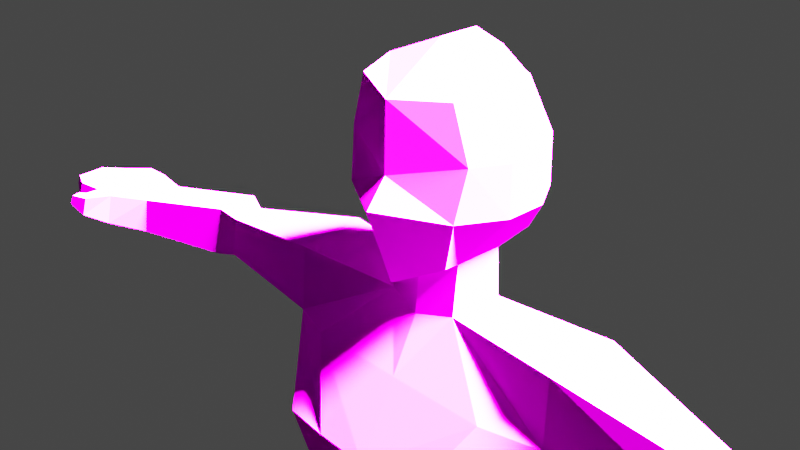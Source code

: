 # Source: deliverynpcfem.blend  (saved by Blender 2.92.15; exported with 4.5.12 LTS)
import bpy
from mathutils import Matrix  # noqa: F401  (used for matrix-valued properties, if any)

bpy.ops.wm.read_factory_settings(use_empty=True)
scene = bpy.context.scene
scene.name = 'Scene'

# ---- collections
col_collection = bpy.data.collections.new('Collection'); scene.collection.children.link(col_collection)

# ---- images (referenced by path relative to the original .blend; pixels are not part of the script)
import os
ASSET_DIR = os.environ.get("B2B_ASSET_DIR", "")  # directory of the original .blend (textures are referenced by path, not embedded)
HERE = os.path.dirname(os.path.abspath(__file__))  # packed textures are extracted next to this script under _unpacked/

def load_image(name, relpath, width, height, colorspace="sRGB"):
    """Load a texture the original file referenced (path relative to the .blend, or extracted next to this script)."""
    p = next((c for c in (os.path.join(HERE, relpath), os.path.join(ASSET_DIR, relpath)) if relpath and os.path.exists(c)), "")
    if p:
        img = bpy.data.images.load(p, check_existing=True)
        img.name = name
    else:  # same state as the original file: an image datablock whose file is absent (Cycles renders it pink)
        img = bpy.data.images.new(name, width, height)
        img.source = "FILE"
        img.filepath = "//" + (relpath or name)
    img.colorspace_settings.name = colorspace
    return img
img_fembruno_png = load_image('fembruno.png', 'fembruno.png', 1024, 1024, 'sRGB')

# ---- materials (node trees are filled in below, after node groups)
mat_material = bpy.data.materials.new('Material')
mat_material.alpha_threshold = 0.0
mat_material.use_transparent_shadow = False
mat_material.line_color = (0.0, 0.0, 0.0, 1.0)

# ---- material node trees
mat_material.use_nodes = True; mat_material.node_tree.nodes.clear()
_N = mat_material.node_tree.nodes; _L = mat_material.node_tree.links
n0 = _N.new('ShaderNodeOutputMaterial'); n0.name = 'Material Output'; n0.location = (300, 300)
n1 = _N.new('ShaderNodeBsdfPrincipled'); n1.name = 'Principled BSDF'; n1.location = (10, 300)
n1.distribution = 'GGX'
n1.subsurface_method = 'BURLEY'
n1.inputs[2].default_value = 1.0
n1.inputs[3].default_value = 1.45
n1.inputs[13].default_value = 0.0
n1.inputs[27].default_value = (0.0, 0.0, 0.0, 1.0)
n1.inputs[28].default_value = 1.0
n2 = _N.new('ShaderNodeTexImage'); n2.name = 'Image Texture'; n2.location = (-280, 280)
n2.image = img_fembruno_png
n2.interpolation = 'Closest'
_L.new(n1.outputs[0], n0.inputs[0])
_L.new(n2.outputs[0], n1.inputs[0])
n0.is_active_output = True

# ---- world
world_world = bpy.data.worlds.new('World'); scene.world = world_world
world_world.use_nodes = True; world_world.node_tree.nodes.clear()
_N = world_world.node_tree.nodes; _L = world_world.node_tree.links
n0 = _N.new('ShaderNodeOutputWorld'); n0.name = 'World Output'; n0.location = (300, 300)
n1 = _N.new('ShaderNodeBackground'); n1.name = 'Background'; n1.location = (10, 300)
n1.inputs[0].default_value = (0.05088, 0.05088, 0.05088, 1.0)
_L.new(n1.outputs[0], n0.inputs[0])
n0.is_active_output = True
world_world.color = (0.05088, 0.05088, 0.05088)
world_world.use_sun_shadow = False
world_world.sun_shadow_jitter_overblur = 0.0

# ---- cameras
cam_camera = bpy.data.cameras.new('Camera')
cam_camera.clip_end = 100.0
cam_camera.ortho_scale = 7.314

# ---- lights
light_light = bpy.data.lights.new('Light', 'SUN')
light_light.color = (0.8509, 0.799, 0.9047)
light_light.transmission_factor = 0.0
light_light.angle = 0.1993
light_light.energy = 2148.0
light_light.shadow_cascade_max_distance = 1000.0

# ---- meshes
me_cube = bpy.data.meshes.new('Cube')
me_cube.from_pydata([(0.4809, 0.6243, 0.8185), (0.5899, 0.5888, -0.9303), (0.668, -0.7646, 0.9132), (0.5543, -0.7163, -1.027), (0.0, 0.5944, -1.073), (0.0, -1.059, 0.8484), (0.0, -0.9938, -1.296), (0.0, 0.6931, 1.058), (0.7514, 0.7158, 0.2346), (0.7501, 0.7361, -0.4104), (0.8695, -0.7383, 0.2622), (0.7929, -0.8557, -0.3651), (0.0, 0.858, 0.2872), (0.0, 0.8784, -0.4104), (0.0, -1.078, 0.01287), (0.0, -1.339, -0.3232), (0.7757, 0.2533, 1.004), (0.7757, -0.2753, 1.004), (0.4668, -0.4279, -1.102), (0.4678, 0.2284, -1.108), (0.0, 0.341, -1.212), (0.0, -0.5611, -1.207), (0.0, 0.2533, 1.345), (0.0, -0.2753, 1.345), (1.045, 0.2533, -0.3976), (1.045, -0.2753, -0.3976), (1.046, 0.2533, 0.2346), (1.046, -0.2753, 0.2346), (0.4815, -0.5095, -1.733), (0.5563, 0.1619, -1.684), (0.0, 0.4525, -1.853), (0.0, -0.6136, -1.848), (1.313, -0.9604, -2.54), (0.8553, 0.7565, -2.418), (0.0, 0.8566, -2.418), (0.0, -0.9667, -2.547), (1.982, -0.6344, -1.733), (2.057, 0.3399, -1.684), (1.999, -0.6881, -2.627), (2.074, 0.3483, -2.627), (0.3885, -0.9183, -5.773), (0.0, 0.5246, -5.773), (0.0, 0.456, -5.692), (0.0, -0.917, -6.056), (1.1, -0.8466, -5.773), (1.175, 0.3492, -5.773), (0.7647, -1.455, -3.534), (1.38, -1.398, -3.534), (0.4161, 0.524, -3.87), (0.0, 0.6241, -3.87), (1.44, 0.3491, -3.87), (0.0, -1.474, -3.536), (5.632, -0.7163, -2.319), (5.679, -0.1244, -2.292), (5.643, -0.7743, -2.816), (5.689, -0.1194, -2.816), (3.809, -0.4011, -2.085), (3.802, 0.03333, -2.055), (3.812, 0.03843, -2.63), (3.82, -0.4513, -2.63), (4.148, -0.406, -2.049), (4.125, 0.1597, -2.011), (4.138, 0.166, -2.726), (4.161, -0.4877, -2.726), (6.153, -1.019, -2.325), (6.211, -0.04249, -2.291), (6.164, -1.104, -2.754), (6.222, -0.04814, -2.754), (6.487, -1.039, -2.319), (6.545, -0.06239, -2.284), (6.498, -1.124, -2.747), (6.556, -0.06804, -2.747), (7.078, -0.9912, -2.424), (7.118, -0.227, -2.412), (7.087, -1.06, -2.632), (7.128, -0.221, -2.632), (6.484, -1.336, -2.654), (6.435, -1.29, -2.378), (6.656, -1.225, -2.65), (6.607, -1.179, -2.375), (6.775, -1.368, -2.55), (6.738, -1.342, -2.413), (6.805, -1.242, -2.548), (6.768, -1.216, -2.41), (7.438, -0.8426, -2.456), (7.46, -0.4231, -2.449), (7.443, -0.8801, -2.57), (7.465, -0.4198, -2.57), (1.313, -0.9978, -7.467), (0.0, 1.223, -6.929), (0.0, 0.3691, -7.371), (0.0, -1.119, -7.468), (1.928, -0.7676, -7.442), (1.981, 0.8384, -6.929), (0.1606, -1.103, -7.926), (0.1064, 1.223, -7.718), (0.0, 0.3693, -7.831), (0.0, -1.119, -7.928), (1.989, -0.7673, -7.901), (2.042, 0.8386, -7.718), (1.5, -0.6402, -14.96), (1.523, 0.2253, -14.07), (2.476, -0.5972, -14.96), (2.521, 0.1201, -14.07), (2.064, 0.06214, -10.41), (0.7574, 0.1933, -10.41), (0.7939, -0.9961, -10.08), (2.011, -0.8168, -10.08), (2.291, 0.2917, -10.97), (1.165, -0.9679, -10.97), (0.7287, 0.4495, -10.97), (1.817, -0.9034, -10.97), (1.302, -0.6402, -15.38), (1.334, 0.2253, -15.38), (2.661, -0.5972, -15.38), (2.724, 0.1201, -15.38), (2.546, -1.574, -15.02), (1.57, -1.617, -15.02), (2.731, -1.574, -15.38), (1.372, -1.617, -15.38), (1.337, -1.087, -15.38), (1.535, -1.087, -14.77), (2.511, -1.044, -14.77), (2.696, -1.044, -15.38)], [], [(21, 18, 3, 6), (27, 17, 2, 10), (12, 7, 0, 8), (10, 2, 5, 14), (17, 23, 5, 2), (3, 11, 15, 6), (11, 10, 14, 15), (4, 13, 9, 1), (13, 12, 8, 9), (18, 25, 11, 3), (25, 27, 10, 11), (9, 8, 26, 24), (24, 26, 27, 25), (1, 9, 24, 19), (19, 24, 25, 18), (0, 7, 22, 16), (16, 22, 23, 17), (8, 0, 16, 26), (26, 16, 17, 27), (4, 1, 19, 20), (20, 19, 29, 30), (15, 14, 5, 6), (5, 23, 6), (6, 23, 22, 21), (21, 22, 20), (28, 31, 35, 32), (21, 20, 30, 31), (19, 18, 28, 29), (18, 21, 31, 28), (49, 48, 41, 42), (31, 30, 34, 35), (30, 29, 33, 34), (47, 46, 40, 44), (61, 60, 52, 53), (33, 29, 37, 39), (28, 32, 38, 36), (29, 28, 36, 37), (40, 43, 91, 88), (41, 45, 93, 89), (50, 47, 44, 45), (46, 51, 43, 40), (48, 50, 45, 41), (51, 49, 42, 43), (35, 34, 49, 51), (33, 39, 50, 48), (32, 35, 51, 46), (39, 38, 47, 50), (38, 32, 46, 47), (34, 33, 48, 49), (55, 53, 65, 67), (62, 61, 53, 55), (63, 62, 55, 54), (60, 63, 54, 52), (36, 38, 59, 56), (38, 39, 58, 59), (39, 37, 57, 58), (37, 36, 56, 57), (56, 59, 63, 60), (59, 58, 62, 63), (58, 57, 61, 62), (57, 56, 60, 61), (67, 65, 69, 71), (54, 55, 67, 66), (52, 54, 66, 64), (53, 52, 64, 65), (68, 70, 74, 72), (66, 67, 71, 70), (66, 70, 78, 76), (65, 64, 68, 69), (75, 73, 85, 87), (69, 68, 72, 73), (71, 69, 73, 75), (70, 71, 75, 74), (78, 79, 83, 82), (70, 68, 79, 78), (68, 64, 77, 79), (64, 66, 76, 77), (81, 80, 82, 83), (76, 78, 82, 80), (77, 76, 80, 81), (79, 77, 81, 83), (85, 84, 86, 87), (74, 75, 87, 86), (72, 74, 86, 84), (73, 72, 84, 85), (93, 92, 98, 99), (92, 88, 94, 98), (43, 42, 90, 91), (44, 40, 88, 92), (45, 44, 92, 93), (42, 41, 89, 90), (96, 95, 94, 97), (110, 108, 103, 101), (90, 89, 95, 96), (89, 93, 99, 95), (88, 91, 97, 94), (91, 90, 96, 97), (101, 103, 115, 113), (111, 109, 100, 102), (108, 111, 102, 103), (109, 110, 101, 100), (94, 95, 105, 106), (99, 98, 107, 104), (98, 94, 106, 107), (95, 99, 104, 105), (106, 105, 110, 109), (104, 107, 111, 108), (107, 106, 109, 111), (105, 104, 108, 110), (112, 113, 115, 114), (100, 101, 113, 112), (121, 120, 119, 117), (103, 102, 114, 115), (116, 117, 119, 118), (123, 122, 116, 118), (120, 123, 118, 119), (122, 121, 117, 116), (102, 100, 121, 122), (112, 114, 123, 120), (114, 102, 122, 123), (100, 112, 120, 121), (45, 40, 44)])
_uv = me_cube.uv_layers.new(name='UVMap')
_uv.uv.foreach_set('vector', [0.7751, 0.9008, 0.7886, 0.9039, 0.7911, 0.906, 0.7751, 0.8983, 0.8052, 0.9423, 0.7974, 0.9644, 0.7943, 0.9618, 0.8001, 0.9431, 0.2704, 0.9625, 0.2704, 0.9891, 0.2538, 0.9808, 0.2445, 0.9607, 0.8001, 0.9431, 0.7943, 0.9618, 0.7751, 0.9599, 0.7751, 0.9359, 0.7974, 0.9644, 0.7751, 0.9742, 0.7751, 0.9599, 0.7943, 0.9618, 0.7911, 0.906, 0.7979, 0.9251, 0.7751, 0.9263, 0.7751, 0.8983, 0.7979, 0.9251, 0.8001, 0.9431, 0.7751, 0.9359, 0.7751, 0.9263, 0.2704, 0.9156, 0.2704, 0.9384, 0.2445, 0.9384, 0.2501, 0.9205, 0.2704, 0.9384, 0.2704, 0.9625, 0.2445, 0.9607, 0.2445, 0.9384, 0.7886, 0.9039, 0.8052, 0.9241, 0.7979, 0.9251, 0.7911, 0.906, 0.8052, 0.9241, 0.8052, 0.9423, 0.8001, 0.9431, 0.7979, 0.9251, 0.2445, 0.9384, 0.2445, 0.9607, 0.2343, 0.9607, 0.2344, 0.9389, 0.519, 0.9266, 0.519, 0.9484, 0.5008, 0.9484, 0.5008, 0.9266, 0.2501, 0.9205, 0.2445, 0.9384, 0.2344, 0.9389, 0.2543, 0.9144, 0.5181, 0.9021, 0.519, 0.9266, 0.5008, 0.9266, 0.4955, 0.9023, 0.2538, 0.9808, 0.2704, 0.9891, 0.2704, 0.999, 0.2436, 0.9872, 0.519, 0.9749, 0.519, 0.9867, 0.5008, 0.9867, 0.5008, 0.9749, 0.2445, 0.9607, 0.2538, 0.9808, 0.2436, 0.9872, 0.2343, 0.9607, 0.519, 0.9484, 0.519, 0.9749, 0.5008, 0.9749, 0.5008, 0.9484, 0.2704, 0.9156, 0.2501, 0.9205, 0.2543, 0.9144, 0.2704, 0.9108, 0.2704, 0.9108, 0.2543, 0.9144, 0.2512, 0.8945, 0.2704, 0.8887, 0.09546, 0.5057, 0.08704, 0.5165, 0.08642, 0.5434, 0.08434, 0.4744, 0.08642, 0.5434, 0.06122, 0.5593, 0.08434, 0.4744, 0.08434, 0.4744, 0.06122, 0.5593, 0.04422, 0.5593, 0.07042, 0.4772, 0.07042, 0.4772, 0.04422, 0.5593, 0.04139, 0.477, 0.789, 0.8857, 0.7751, 0.8824, 0.7751, 0.8623, 0.8129, 0.8625, 0.07042, 0.4772, 0.04139, 0.477, 0.03781, 0.4564, 0.07211, 0.4566, 0.5181, 0.9021, 0.4955, 0.9023, 0.4927, 0.8805, 0.5158, 0.8822, 0.7886, 0.9039, 0.7751, 0.9008, 0.7751, 0.8824, 0.789, 0.8857, 0.2704, 0.8191, 0.2561, 0.8191, 0.2704, 0.7535, 0.2704, 0.7562, 0.07211, 0.4566, 0.03781, 0.4564, 0.02481, 0.4383, 0.08347, 0.4341, 0.2704, 0.8887, 0.2512, 0.8945, 0.2409, 0.8692, 0.2704, 0.8692, 0.8148, 0.834, 0.7971, 0.834, 0.7863, 0.7696, 0.8068, 0.7696, 0.6979, 0.3501, 0.6986, 0.3338, 0.7412, 0.3249, 0.7425, 0.3419, 0.2409, 0.8692, 0.2512, 0.8945, 0.1995, 0.8945, 0.1989, 0.862, 0.789, 0.8857, 0.8129, 0.8625, 0.8326, 0.86, 0.8321, 0.8857, 0.5953, 0.3501, 0.5932, 0.3308, 0.6363, 0.3272, 0.6384, 0.3552, 0.7863, 0.7696, 0.7751, 0.7615, 0.7751, 0.7209, 0.8129, 0.7209, 0.2704, 0.7535, 0.2299, 0.7535, 0.2021, 0.7136, 0.2704, 0.7136, 0.5223, 0.8068, 0.462, 0.8184, 0.4811, 0.7412, 0.5223, 0.7412, 0.7971, 0.834, 0.7751, 0.8339, 0.7751, 0.7615, 0.7863, 0.7696, 0.2561, 0.8191, 0.2207, 0.8191, 0.2299, 0.7535, 0.2704, 0.7535, 0.09979, 0.4023, 0.03229, 0.3915, 0.03769, 0.3329, 0.08187, 0.3212, 0.08347, 0.4341, 0.02481, 0.4383, 0.03229, 0.3915, 0.09979, 0.4023, 0.2409, 0.8692, 0.1989, 0.862, 0.2207, 0.8191, 0.2561, 0.8191, 0.8129, 0.8625, 0.7751, 0.8623, 0.7751, 0.8339, 0.7971, 0.834, 0.5223, 0.8497, 0.4865, 0.8497, 0.462, 0.8184, 0.5223, 0.8068, 0.8326, 0.86, 0.8129, 0.8625, 0.7971, 0.834, 0.8148, 0.834, 0.2704, 0.8692, 0.2409, 0.8692, 0.2561, 0.8191, 0.2704, 0.8191, 0.07415, 0.8555, 0.07452, 0.8735, 0.05615, 0.8736, 0.05576, 0.8576, 0.1277, 0.8586, 0.1281, 0.8832, 0.07452, 0.8735, 0.07415, 0.8555, 0.7535, 0.09648, 0.7522, 0.06013, 0.8385, 0.076, 0.8359, 0.1124, 0.8944, 0.8767, 0.8947, 0.8572, 0.9373, 0.8546, 0.937, 0.8689, 0.8321, 0.8857, 0.8326, 0.86, 0.8849, 0.8599, 0.8846, 0.8756, 0.6333, 0.1076, 0.6374, 0.05, 0.7341, 0.06723, 0.7345, 0.09445, 0.1989, 0.862, 0.1995, 0.8945, 0.1393, 0.8817, 0.1389, 0.8619, 0.6384, 0.3552, 0.6363, 0.3272, 0.6888, 0.3339, 0.6886, 0.3464, 0.8846, 0.8756, 0.8849, 0.8599, 0.8947, 0.8572, 0.8944, 0.8767, 0.7345, 0.09445, 0.7341, 0.06723, 0.7522, 0.06013, 0.7535, 0.09648, 0.1389, 0.8619, 0.1393, 0.8817, 0.1281, 0.8832, 0.1277, 0.8586, 0.6886, 0.3464, 0.6888, 0.3339, 0.6986, 0.3338, 0.6979, 0.3501, 0.05576, 0.8576, 0.05615, 0.8736, 0.04463, 0.8738, 0.04425, 0.8578, 0.8359, 0.1124, 0.8385, 0.076, 0.8681, 0.07204, 0.8649, 0.1307, 0.937, 0.8689, 0.9373, 0.8546, 0.9523, 0.8564, 0.952, 0.8687, 0.7425, 0.3419, 0.7412, 0.3249, 0.7562, 0.3162, 0.7579, 0.3443, 0.9616, 0.8689, 0.9619, 0.8566, 0.9789, 0.8599, 0.9786, 0.8659, 0.8649, 0.1307, 0.8681, 0.07204, 0.8867, 0.07315, 0.8834, 0.1318, 0.9523, 0.8564, 0.9619, 0.8566, 0.9664, 0.8594, 0.9615, 0.8593, 0.7579, 0.3443, 0.7562, 0.3162, 0.7658, 0.3156, 0.7675, 0.3437, 0.02454, 0.8618, 0.02486, 0.8694, 0.01307, 0.8681, 0.01289, 0.8639, 0.7675, 0.3437, 0.7658, 0.3156, 0.7828, 0.317, 0.7839, 0.339, 0.04425, 0.8578, 0.04463, 0.8738, 0.02486, 0.8694, 0.02454, 0.8618, 0.8834, 0.1318, 0.8867, 0.07315, 0.9184, 0.08165, 0.9162, 0.1283, 0.6021, 0.59, 0.6088, 0.6281, 0.5866, 0.6232, 0.5814, 0.6041, 0.951, 0.7385, 0.9508, 0.7465, 0.9531, 0.7454, 0.954, 0.7403, 0.7658, 0.3156, 0.7562, 0.3162, 0.7643, 0.3084, 0.7692, 0.3116, 0.952, 0.8687, 0.9523, 0.8564, 0.9615, 0.8593, 0.9601, 0.8672, 0.9688, 0.8662, 0.9699, 0.8622, 0.9707, 0.8623, 0.9697, 0.8663, 0.9615, 0.8593, 0.9664, 0.8594, 0.9707, 0.8623, 0.9699, 0.8622, 0.9601, 0.8672, 0.9615, 0.8593, 0.9699, 0.8622, 0.9688, 0.8662, 0.7692, 0.3116, 0.7643, 0.3084, 0.773, 0.3069, 0.7738, 0.3105, 0.4957, 0.8558, 0.4812, 0.8556, 0.4799, 0.8516, 0.4958, 0.8516, 0.9162, 0.1283, 0.9184, 0.08165, 0.9372, 0.0927, 0.936, 0.1183, 0.9786, 0.8659, 0.9789, 0.8599, 0.9891, 0.8617, 0.9889, 0.865, 0.7839, 0.339, 0.7828, 0.317, 0.7931, 0.3213, 0.7938, 0.3333, 0.5392, 0.7013, 0.4838, 0.6836, 0.4838, 0.6677, 0.5392, 0.674, 0.8305, 0.7216, 0.8129, 0.7209, 0.7797, 0.7077, 0.8323, 0.7084, 0.08187, 0.3212, 0.03769, 0.3329, 0.04049, 0.2789, 0.08837, 0.2758, 0.8068, 0.7696, 0.7863, 0.7696, 0.8129, 0.7209, 0.8305, 0.7216, 0.5223, 0.7412, 0.4811, 0.7412, 0.4838, 0.6836, 0.5392, 0.7013, 0.03769, 0.3329, 0.03549, 0.3303, 0.01302, 0.2931, 0.04049, 0.2789, 0.1964, 0.6726, 0.1941, 0.6751, 0.1928, 0.6705, 0.1964, 0.6705, 0.2453, 0.5741, 0.1914, 0.5741, 0.1834, 0.4673, 0.2179, 0.4673, 0.04049, 0.2789, 0.01302, 0.2931, 0.01301, 0.2677, 0.04049, 0.2641, 0.2704, 0.7136, 0.2021, 0.7136, 0.2, 0.6863, 0.2667, 0.6863, 0.8129, 0.7209, 0.7751, 0.7209, 0.7751, 0.7077, 0.7797, 0.7077, 0.08837, 0.2758, 0.04049, 0.2789, 0.04049, 0.2641, 0.08836, 0.261, 0.2179, 0.4673, 0.1834, 0.4673, 0.1765, 0.4221, 0.2244, 0.4221, 0.8274, 0.6201, 0.8086, 0.6201, 0.8183, 0.5056, 0.8463, 0.5056, 0.5203, 0.5618, 0.4791, 0.5618, 0.4897, 0.4244, 0.5144, 0.455, 0.08351, 0.163, 0.0379, 0.163, 0.04512, 0.06343, 0.07296, 0.03485, 0.08785, 0.261, 0.01301, 0.2677, 0.04615, 0.1813, 0.08441, 0.1916, 0.5392, 0.674, 0.4838, 0.6677, 0.4821, 0.5925, 0.5124, 0.5814, 0.8323, 0.7084, 0.7797, 0.7077, 0.798, 0.6457, 0.8329, 0.6457, 0.2667, 0.6863, 0.2, 0.6863, 0.1992, 0.5937, 0.2443, 0.5937, 0.08441, 0.1916, 0.04615, 0.1813, 0.0379, 0.163, 0.08351, 0.163, 0.5124, 0.5814, 0.4821, 0.5925, 0.4791, 0.5618, 0.5203, 0.5618, 0.8329, 0.6457, 0.798, 0.6457, 0.8086, 0.6201, 0.8274, 0.6201, 0.2443, 0.5937, 0.1992, 0.5937, 0.1914, 0.5741, 0.2453, 0.5741, 0.5035, 0.08773, 0.5053, 0.03961, 0.5825, 0.04546, 0.5791, 0.08534, 0.07296, 0.03485, 0.04512, 0.06343, 0.04512, 0.02122, 0.07296, 0.02122, 0.08733, 0.04097, 0.08733, 0.02122, 0.1044, 0.02121, 0.1044, 0.03292, 0.5144, 0.455, 0.4897, 0.4244, 0.4897, 0.4098, 0.5144, 0.4098, 0.8483, 0.5039, 0.8203, 0.5039, 0.8146, 0.4934, 0.8536, 0.4934, 0.4743, 0.4098, 0.4743, 0.4309, 0.456, 0.4223, 0.456, 0.4098, 0.5054, 0.1126, 0.581, 0.1102, 0.5829, 0.1397, 0.5074, 0.1421, 0.6515, 0.3155, 0.6234, 0.3142, 0.6244, 0.299, 0.6525, 0.3002, 0.6505, 0.3283, 0.6224, 0.3271, 0.6234, 0.3142, 0.6515, 0.3155, 0.5035, 0.08773, 0.5791, 0.08534, 0.581, 0.1102, 0.5054, 0.1126, 0.4897, 0.4098, 0.4897, 0.4244, 0.4743, 0.4309, 0.4743, 0.4098, 0.07296, 0.03485, 0.07296, 0.02122, 0.08733, 0.02122, 0.08733, 0.04097, 0.4942, 0.4864, 0.5075, 0.4864, 0.4955, 0.4864])
me_cube.materials.append(mat_material)
me_cube.use_remesh_preserve_volume = False
me_cube.use_remesh_preserve_attributes = False
me_cube.use_mirror_vertex_groups = False
me_cube.update()
arm_metarig = bpy.data.armatures.new('metarig')  # bones are not reproduced

# ---- objects
ob_cube = bpy.data.objects.new('Cube', me_cube)
ob_light = bpy.data.objects.new('Light', light_light)
ob_camera = bpy.data.objects.new('Camera', cam_camera)
ob_metarig = bpy.data.objects.new('metarig', arm_metarig)

# ---- transforms, parenting, visibility, modifiers, constraints
ob_cube.parent = ob_metarig
ob_cube.matrix_parent_inverse = Matrix(((0.12, -0.0, 0.0, -0.0), (-0.0, 0.12, -0.0, 0.0), (0.0, -0.0, 0.12, -0.0), (-0.0, 0.0, -0.0, 1.0)))
ob_cube.location = (0.0, 0.0, 15.56)
ob_cube.lock_rotations_4d = False
ob_cube.empty_display_type = 'ARROWS'
ob_cube.lineart.crease_threshold = 0.0
_vg = ob_cube.vertex_groups.new(name='spine')
for _i, _w in zip([41, 89, 90, 91, 93, 94, 95, 96, 97, 99], [0.01849, 0.7168, 0.3316, 0.05078, 0.05583, 0.05377, 0.3434, 0.2807, 0.05629, 0.0209]): _vg.add([_i], _w, 'REPLACE')
_vg = ob_cube.vertex_groups.new(name='spine.001')
for _i, _w in zip([40, 41, 42, 43, 45, 48, 49, 89], [0.02654, 0.8914, 0.9191, 0.0927, 0.08209, 0.0005126, 0.02279, 0.09016]): _vg.add([_i], _w, 'REPLACE')
_vg = ob_cube.vertex_groups.new(name='spine.002')
for _i, _w in zip([33, 34, 48, 49, 50, 51], [0.06013, 0.07895, 0.8255, 0.8656, 0.06157, 0.05509]): _vg.add([_i], _w, 'REPLACE')
_vg = ob_cube.vertex_groups.new(name='spine.003')
for _i, _w in zip([1, 4, 19, 20, 28, 29, 30, 31, 33, 34, 37, 39, 48, 49], [0.02136, 0.0272, 0.1001, 0.06321, 0.0753, 0.6927, 0.8457, 0.05695, 0.7097, 0.8403, 0.03431, 0.009196, 0.01401, 0.01747]): _vg.add([_i], _w, 'REPLACE')
_vg = ob_cube.vertex_groups.new(name='spine.004')
_vg = ob_cube.vertex_groups.new(name='spine.005')
for _i, _w in zip([1, 3, 4, 6, 8, 9, 10, 11, 12, 13, 14, 15, 18, 19, 20, 21, 22, 24, 25, 26, 27, 28, 29, 30, 31], [0.3152, 0.3087, 0.6488, 0.6586, 0.03127, 0.089, 0.02374, 0.07214, 0.06644, 0.1696, 0.1933, 0.1824, 0.7022, 0.6883, 0.859, 0.7813, 0.006108, 0.08543, 0.0899, 0.01827, 0.0154, 0.0567, 0.09393, 0.06593, 0.05934]): _vg.add([_i], _w, 'REPLACE')
_vg = ob_cube.vertex_groups.new(name='spine.006')
for _i, _w in zip([0, 1, 2, 3, 4, 5, 6, 7, 8, 9, 10, 11, 12, 13, 14, 15, 16, 17, 18, 19, 20, 21, 22, 23, 24, 25, 26, 27], [0.9238, 0.3541, 0.9232, 0.3348, 0.1804, 0.8793, 0.09962, 0.9392, 0.8181, 0.5391, 0.8229, 0.5286, 0.7936, 0.5067, 0.5708, 0.4779, 0.9469, 0.9551, 0.1045, 0.1055, 0.03292, 0.0627, 0.9631, 0.986, 0.5369, 0.5243, 0.8296, 0.8344]): _vg.add([_i], _w, 'REPLACE')
_vg = ob_cube.vertex_groups.new(name='face')
for _i, _w in zip([0, 1, 2, 3, 4, 5, 6, 7, 8, 9, 10, 11, 12, 13, 14, 15, 16, 17, 18, 19, 21, 24, 25, 26, 27], [0.05157, 0.2862, 0.07348, 0.3163, 0.1224, 0.1516, 0.1816, 0.01659, 0.136, 0.3589, 0.136, 0.3906, 0.1339, 0.3096, 0.2181, 0.3225, 0.02545, 0.02244, 0.09287, 0.08212, 0.05818, 0.3644, 0.3727, 0.1314, 0.1285]): _vg.add([_i], _w, 'REPLACE')
_vg = ob_cube.vertex_groups.new(name='shoulder.L')
for _i, _w in zip([3, 6, 18, 21, 28, 29, 30, 31, 32, 34, 35, 36, 38, 46, 51], [0.01258, 0.05142, 0.07616, 0.08394, 0.8112, 0.124, 0.06306, 0.8593, 0.6124, 0.01278, 0.8418, 0.01793, 0.06213, 0.07976, 0.1247]): _vg.add([_i], _w, 'REPLACE')
_vg = ob_cube.vertex_groups.new(name='upper_arm.L')
for _i, _w in zip([28, 29, 32, 33, 36, 37, 38, 39, 47, 50, 56, 57, 58, 59, 60, 61, 62, 63], [0.01373, 0.05673, 0.2486, 0.1403, 0.9425, 0.934, 0.8775, 0.9195, 0.061, 0.04086, 0.9368, 0.9616, 0.9621, 0.9127, 0.1628, 0.5043, 0.5054, 0.1568]): _vg.add([_i], _w, 'REPLACE')
_vg = ob_cube.vertex_groups.new(name='forearm.L')
for _i, _w in zip([52, 53, 54, 55, 56, 57, 58, 59, 60, 61, 62, 63, 64, 65, 66, 67, 69, 71], [0.9751, 0.9077, 0.943, 0.8898, 0.06183, 0.02408, 0.02324, 0.08439, 0.8364, 0.4947, 0.4931, 0.8402, 0.05006, 0.1926, 0.02564, 0.1975, 0.05931, 0.06208]): _vg.add([_i], _w, 'REPLACE')
_vg = ob_cube.vertex_groups.new(name='hand.L')
for _i, _w in zip([53, 55, 65, 67, 69, 71, 73, 75], [0.06711, 0.07812, 0.6891, 0.6955, 0.7309, 0.726, 0.106, 0.1043]): _vg.add([_i], _w, 'REPLACE')
_vg = ob_cube.vertex_groups.new(name='thumb.01.L')
for _i, _w in zip([54, 64, 65, 66, 67, 68, 70, 77], [0.02791, 0.8471, 0.04602, 0.8624, 0.02213, 0.09778, 0.07929, 0.0571]): _vg.add([_i], _w, 'REPLACE')
_vg = ob_cube.vertex_groups.new(name='thumb.02.L')
for _i, _w in zip([64, 66, 68, 69, 70, 71, 72, 74, 76, 77, 78, 79, 80, 81, 82, 83], [0.07863, 0.08772, 0.7378, 0.04805, 0.7896, 0.0405, 0.09879, 0.08133, 0.4818, 0.781, 0.2048, 0.2065, 0.01505, 0.06098, 0.004376, 0.04754]): _vg.add([_i], _w, 'REPLACE')
_vg = ob_cube.vertex_groups.new(name='thumb.03.L')
for _i, _w in zip([68, 70, 76, 77, 78, 79, 80, 81, 82, 83], [0.07723, 0.08017, 0.4971, 0.1518, 0.8154, 0.7599, 0.9668, 0.9332, 0.9769, 0.9459]): _vg.add([_i], _w, 'REPLACE')
_vg = ob_cube.vertex_groups.new(name='palm.02.L')
_vg = ob_cube.vertex_groups.new(name='f_middle.01.L')
_vg = ob_cube.vertex_groups.new(name='f_middle.02.L')
for _i, _w in zip([65, 67, 68, 69, 71, 72, 73, 74, 75, 84, 85, 86, 87], [0.02427, 0.02852, 0.04114, 0.1123, 0.1185, 0.6675, 0.7216, 0.4706, 0.7103, 0.1414, 0.1179, 0.1531, 0.1033]): _vg.add([_i], _w, 'REPLACE')
_vg = ob_cube.vertex_groups.new(name='f_middle.03.L')
for _i, _w in zip([71, 72, 73, 74, 75, 84, 85, 86, 87], [0.002714, 0.2031, 0.1433, 0.4245, 0.1571, 0.8304, 0.8598, 0.8149, 0.8772]): _vg.add([_i], _w, 'REPLACE')
_vg = ob_cube.vertex_groups.new(name='shoulder.R')
_vg = ob_cube.vertex_groups.new(name='upper_arm.R')
_vg = ob_cube.vertex_groups.new(name='forearm.R')
_vg = ob_cube.vertex_groups.new(name='hand.R')
_vg = ob_cube.vertex_groups.new(name='thumb.01.R')
_vg = ob_cube.vertex_groups.new(name='thumb.02.R')
_vg = ob_cube.vertex_groups.new(name='thumb.03.R')
_vg = ob_cube.vertex_groups.new(name='palm.02.R')
_vg = ob_cube.vertex_groups.new(name='f_middle.01.R')
_vg = ob_cube.vertex_groups.new(name='f_middle.02.R')
_vg = ob_cube.vertex_groups.new(name='f_middle.03.R')
_vg = ob_cube.vertex_groups.new(name='breast.L')
for _i, _w in zip([32, 33, 35, 38, 39, 40, 45, 46, 47, 48, 49, 50, 51], [0.1129, 0.03799, 0.08316, 0.05231, 0.0181, 0.05027, 0.0009394, 0.8655, 0.884, 0.08893, 0.0278, 0.8385, 0.767]): _vg.add([_i], _w, 'REPLACE')
_vg = ob_cube.vertex_groups.new(name='breast.R')
_vg = ob_cube.vertex_groups.new(name='pelvis.L')
for _i, _w in zip([40, 41, 42, 43, 44, 45, 46, 47, 50, 51, 88, 89, 90, 91, 92, 93, 94, 95, 96, 97, 98, 99], [0.8714, 0.05364, 0.05078, 0.8151, 0.9489, 0.8134, 0.02738, 0.001842, 0.01581, 0.03607, 0.112, 0.08635, 0.3267, 0.1802, 0.08472, 0.1506, 0.1019, 0.3122, 0.2796, 0.1129, 0.02076, 0.06042]): _vg.add([_i], _w, 'REPLACE')
_vg = ob_cube.vertex_groups.new(name='pelvis.R')
for _i, _w in zip([89, 90, 91, 94, 95, 96, 97, 99], [0.07454, 0.3212, 0.05003, 0.05448, 0.311, 0.2687, 0.05682, 0.009142]): _vg.add([_i], _w, 'REPLACE')
_vg = ob_cube.vertex_groups.new(name='thigh.L')
for _i, _w in zip([43, 45, 88, 89, 91, 92, 93, 94, 95, 96, 97, 98, 99, 104, 105, 106, 107, 108, 109, 110, 111], [0.05256, 0.05752, 0.8489, 0.01585, 0.6971, 0.8967, 0.7796, 0.7744, 0.004852, 0.1649, 0.7575, 0.9413, 0.8702, 0.9147, 0.8605, 0.8815, 0.9039, 0.1006, 0.1051, 0.1596, 0.08966]): _vg.add([_i], _w, 'REPLACE')
_vg = ob_cube.vertex_groups.new(name='shin.L')
for _i, _w in zip([100, 101, 102, 103, 104, 105, 106, 107, 108, 109, 110, 111, 112, 113, 114, 115, 122], [0.0459, 0.9534, 0.1076, 0.846, 0.08766, 0.1138, 0.09966, 0.09159, 0.9158, 0.9006, 0.8381, 0.8999, 0.06154, 0.4709, 0.05841, 0.4441, 0.005285]): _vg.add([_i], _w, 'REPLACE')
_vg = ob_cube.vertex_groups.new(name='foot.L')
for _i, _w in zip([100, 101, 102, 103, 112, 113, 114, 115, 116, 117, 118, 119, 120, 121, 122], [0.9124, 0.03449, 0.7714, 0.1399, 0.7258, 0.5076, 0.2484, 0.4311, 0.05032, 0.01659, 0.002464, 0.03703, 0.1643, 0.1768, 0.2098]): _vg.add([_i], _w, 'REPLACE')
_vg = ob_cube.vertex_groups.new(name='toe.L')
for _i, _w in zip([100, 112, 116, 117, 118, 119, 120, 121, 122], [0.01317, 0.1694, 0.1479, 0.8948, 0.0806, 0.9106, 0.7741, 0.7599, 0.09158]): _vg.add([_i], _w, 'REPLACE')
_vg = ob_cube.vertex_groups.new(name='heel.02.L')
for _i, _w in zip([102, 112, 114, 115, 116, 117, 118, 119, 120, 121, 122, 123], [0.1122, 0.03668, 0.6837, 0.1225, 0.7952, 0.06944, 0.8893, 0.03482, 0.04689, 0.05248, 0.6713, 0.9638]): _vg.add([_i], _w, 'REPLACE')
_vg = ob_cube.vertex_groups.new(name='thigh.R')
_vg = ob_cube.vertex_groups.new(name='shin.R')
_vg = ob_cube.vertex_groups.new(name='foot.R')
_vg = ob_cube.vertex_groups.new(name='toe.R')
_vg = ob_cube.vertex_groups.new(name='heel.02.R')
_m = ob_cube.modifiers.new('Mirror', 'MIRROR')
_m.use_clip = True
_m = ob_cube.modifiers.new('Armature', 'ARMATURE')
_m.object = ob_metarig
ob_light.location = (23.99, -14.88, 28.6)
ob_light.rotation_euler = (0.6503, 0.05522, 1.866)
ob_light.lock_rotations_4d = False
ob_light.empty_display_type = 'ARROWS'
ob_light.color = (0.0, 0.0, 0.0, 0.0)
ob_light.lineart.crease_threshold = 0.0
ob_camera.location = (7.813, -8.225, 20.27)
ob_camera.rotation_euler = (1.109, 0.0, 0.8149)
ob_camera.scale = (6.45, 6.45, 6.45)
ob_camera.lock_rotations_4d = False
ob_camera.empty_display_type = 'ARROWS'
ob_camera.color = (0.0, 0.0, 0.0, 0.0)
ob_camera.display_type = 'WIRE'
ob_camera.lineart.crease_threshold = 0.0
ob_metarig.location = (0.0, 0.0, 0.0)
ob_metarig.scale = (8.335, 8.335, 8.335)
ob_metarig.lineart.crease_threshold = 0.0

# ---- collection membership
col_collection.objects.link(ob_cube)
col_collection.objects.link(ob_light)
col_collection.objects.link(ob_camera)
col_collection.objects.link(ob_metarig)

# ---- scene / render settings (as saved in the file)
scene.camera = ob_camera
scene.frame_start = 1; scene.frame_end = 250; scene.frame_set(133)
scene.render.engine = 'BLENDER_EEVEE_NEXT'
scene.cycles.use_denoising = False
scene.cycles.samples = 128
scene.cycles.sampling_pattern = 'TABULATED_SOBOL'
scene.cycles.use_adaptive_sampling = False
scene.cycles.use_light_tree = False
scene.view_settings.view_transform = 'Filmic'
bpy.context.view_layer.update()
